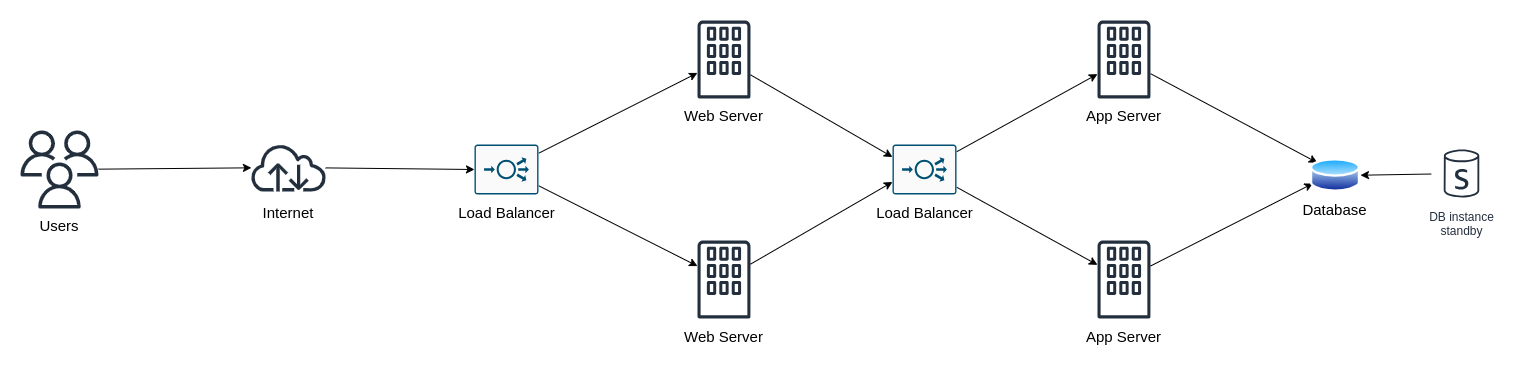

The diagram above was exported from draw.io. Its source (the exported page's mxGraphModel, read from the mxfile embedded in the PNG):
<mxGraphModel dx="2100" dy="910" grid="0" gridSize="10" guides="1" tooltips="1" connect="1" arrows="1" fold="1" page="0" pageScale="1" pageWidth="1100" pageHeight="850" math="0" shadow="0">
  <root>
    <mxCell id="0" />
    <mxCell id="1" parent="0" />
    <mxCell id="hM5JZE4lfXrw4nhIPeSp-21" style="edgeStyle=none;rounded=0;orthogonalLoop=1;jettySize=auto;html=1;" edge="1" parent="1" source="hM5JZE4lfXrw4nhIPeSp-1" target="hM5JZE4lfXrw4nhIPeSp-2">
      <mxGeometry relative="1" as="geometry" />
    </mxCell>
    <mxCell id="hM5JZE4lfXrw4nhIPeSp-1" value="" style="sketch=0;outlineConnect=0;fontColor=#232F3E;gradientColor=none;fillColor=#232F3D;strokeColor=none;dashed=0;verticalLabelPosition=bottom;verticalAlign=top;align=center;html=1;fontSize=12;fontStyle=0;aspect=fixed;pointerEvents=1;shape=mxgraph.aws4.users;" vertex="1" parent="1">
      <mxGeometry x="-283" y="161" width="78" height="78" as="geometry" />
    </mxCell>
    <mxCell id="hM5JZE4lfXrw4nhIPeSp-2" value="" style="sketch=0;outlineConnect=0;fontColor=#232F3E;gradientColor=none;fillColor=#232F3D;strokeColor=none;dashed=0;verticalLabelPosition=bottom;verticalAlign=top;align=center;html=1;fontSize=12;fontStyle=0;aspect=fixed;pointerEvents=1;shape=mxgraph.aws4.internet;" vertex="1" parent="1">
      <mxGeometry x="-54" y="174" width="78" height="48" as="geometry" />
    </mxCell>
    <mxCell id="hM5JZE4lfXrw4nhIPeSp-26" style="edgeStyle=none;rounded=0;orthogonalLoop=1;jettySize=auto;html=1;" edge="1" parent="1" source="hM5JZE4lfXrw4nhIPeSp-3" target="hM5JZE4lfXrw4nhIPeSp-4">
      <mxGeometry relative="1" as="geometry" />
    </mxCell>
    <mxCell id="hM5JZE4lfXrw4nhIPeSp-27" style="edgeStyle=none;rounded=0;orthogonalLoop=1;jettySize=auto;html=1;" edge="1" parent="1" source="hM5JZE4lfXrw4nhIPeSp-3" target="hM5JZE4lfXrw4nhIPeSp-5">
      <mxGeometry relative="1" as="geometry" />
    </mxCell>
    <mxCell id="hM5JZE4lfXrw4nhIPeSp-3" value="" style="sketch=0;points=[[0.015,0.015,0],[0.985,0.015,0],[0.985,0.985,0],[0.015,0.985,0],[0.25,0,0],[0.5,0,0],[0.75,0,0],[1,0.25,0],[1,0.5,0],[1,0.75,0],[0.75,1,0],[0.5,1,0],[0.25,1,0],[0,0.75,0],[0,0.5,0],[0,0.25,0]];verticalLabelPosition=bottom;html=1;verticalAlign=top;aspect=fixed;align=center;pointerEvents=1;shape=mxgraph.cisco19.rect;prIcon=load_balancer;fillColor=#FAFAFA;strokeColor=#005073;" vertex="1" parent="1">
      <mxGeometry x="171" y="175" width="64" height="50" as="geometry" />
    </mxCell>
    <mxCell id="hM5JZE4lfXrw4nhIPeSp-4" value="" style="sketch=0;outlineConnect=0;fontColor=#232F3E;gradientColor=none;fillColor=#232F3D;strokeColor=none;dashed=0;verticalLabelPosition=bottom;verticalAlign=top;align=center;html=1;fontSize=12;fontStyle=0;aspect=fixed;pointerEvents=1;shape=mxgraph.aws4.corporate_data_center;" vertex="1" parent="1">
      <mxGeometry x="394" y="51" width="53" height="78" as="geometry" />
    </mxCell>
    <mxCell id="hM5JZE4lfXrw4nhIPeSp-5" value="" style="sketch=0;outlineConnect=0;fontColor=#232F3E;gradientColor=none;fillColor=#232F3D;strokeColor=none;dashed=0;verticalLabelPosition=bottom;verticalAlign=top;align=center;html=1;fontSize=12;fontStyle=0;aspect=fixed;pointerEvents=1;shape=mxgraph.aws4.corporate_data_center;" vertex="1" parent="1">
      <mxGeometry x="394" y="271" width="53" height="78" as="geometry" />
    </mxCell>
    <mxCell id="hM5JZE4lfXrw4nhIPeSp-30" style="edgeStyle=none;rounded=0;orthogonalLoop=1;jettySize=auto;html=1;" edge="1" parent="1" source="hM5JZE4lfXrw4nhIPeSp-6" target="hM5JZE4lfXrw4nhIPeSp-8">
      <mxGeometry relative="1" as="geometry" />
    </mxCell>
    <mxCell id="hM5JZE4lfXrw4nhIPeSp-31" style="edgeStyle=none;rounded=0;orthogonalLoop=1;jettySize=auto;html=1;" edge="1" parent="1" source="hM5JZE4lfXrw4nhIPeSp-6" target="hM5JZE4lfXrw4nhIPeSp-9">
      <mxGeometry relative="1" as="geometry" />
    </mxCell>
    <mxCell id="hM5JZE4lfXrw4nhIPeSp-6" value="" style="sketch=0;points=[[0.015,0.015,0],[0.985,0.015,0],[0.985,0.985,0],[0.015,0.985,0],[0.25,0,0],[0.5,0,0],[0.75,0,0],[1,0.25,0],[1,0.5,0],[1,0.75,0],[0.75,1,0],[0.5,1,0],[0.25,1,0],[0,0.75,0],[0,0.5,0],[0,0.25,0]];verticalLabelPosition=bottom;html=1;verticalAlign=top;aspect=fixed;align=center;pointerEvents=1;shape=mxgraph.cisco19.rect;prIcon=load_balancer;fillColor=#FAFAFA;strokeColor=#005073;" vertex="1" parent="1">
      <mxGeometry x="589" y="175" width="64" height="50" as="geometry" />
    </mxCell>
    <mxCell id="hM5JZE4lfXrw4nhIPeSp-32" style="edgeStyle=none;rounded=0;orthogonalLoop=1;jettySize=auto;html=1;entryX=0;entryY=0;entryDx=0;entryDy=0;" edge="1" parent="1" source="hM5JZE4lfXrw4nhIPeSp-8" target="hM5JZE4lfXrw4nhIPeSp-10">
      <mxGeometry relative="1" as="geometry" />
    </mxCell>
    <mxCell id="hM5JZE4lfXrw4nhIPeSp-8" value="" style="sketch=0;outlineConnect=0;fontColor=#232F3E;gradientColor=none;fillColor=#232F3D;strokeColor=none;dashed=0;verticalLabelPosition=bottom;verticalAlign=top;align=center;html=1;fontSize=12;fontStyle=0;aspect=fixed;pointerEvents=1;shape=mxgraph.aws4.corporate_data_center;" vertex="1" parent="1">
      <mxGeometry x="794" y="51" width="53" height="78" as="geometry" />
    </mxCell>
    <mxCell id="hM5JZE4lfXrw4nhIPeSp-33" style="edgeStyle=none;rounded=0;orthogonalLoop=1;jettySize=auto;html=1;entryX=0;entryY=0.75;entryDx=0;entryDy=0;" edge="1" parent="1" source="hM5JZE4lfXrw4nhIPeSp-9" target="hM5JZE4lfXrw4nhIPeSp-10">
      <mxGeometry relative="1" as="geometry" />
    </mxCell>
    <mxCell id="hM5JZE4lfXrw4nhIPeSp-9" value="" style="sketch=0;outlineConnect=0;fontColor=#232F3E;gradientColor=none;fillColor=#232F3D;strokeColor=none;dashed=0;verticalLabelPosition=bottom;verticalAlign=top;align=center;html=1;fontSize=12;fontStyle=0;aspect=fixed;pointerEvents=1;shape=mxgraph.aws4.corporate_data_center;" vertex="1" parent="1">
      <mxGeometry x="794" y="271" width="53" height="78" as="geometry" />
    </mxCell>
    <mxCell id="hM5JZE4lfXrw4nhIPeSp-10" value="" style="image;aspect=fixed;perimeter=ellipsePerimeter;html=1;align=center;shadow=0;dashed=0;spacingTop=3;image=img/lib/active_directory/database.svg;" vertex="1" parent="1">
      <mxGeometry x="1007" y="187.5" width="50" height="37" as="geometry" />
    </mxCell>
    <mxCell id="hM5JZE4lfXrw4nhIPeSp-34" style="edgeStyle=none;rounded=0;orthogonalLoop=1;jettySize=auto;html=1;" edge="1" parent="1" source="hM5JZE4lfXrw4nhIPeSp-11" target="hM5JZE4lfXrw4nhIPeSp-10">
      <mxGeometry relative="1" as="geometry" />
    </mxCell>
    <mxCell id="hM5JZE4lfXrw4nhIPeSp-11" value="DB instance&#10;standby" style="sketch=0;outlineConnect=0;fontColor=#232F3E;gradientColor=none;strokeColor=#232F3E;fillColor=#ffffff;dashed=0;verticalLabelPosition=bottom;verticalAlign=top;align=center;html=1;fontSize=12;fontStyle=0;aspect=fixed;shape=mxgraph.aws4.resourceIcon;resIcon=mxgraph.aws4.db_instance_standby;" vertex="1" parent="1">
      <mxGeometry x="1128" y="174" width="60" height="60" as="geometry" />
    </mxCell>
    <mxCell id="hM5JZE4lfXrw4nhIPeSp-12" value="&lt;font style=&quot;font-size: 15px;&quot;&gt;Users&lt;/font&gt;" style="text;html=1;align=center;verticalAlign=middle;whiteSpace=wrap;rounded=0;" vertex="1" parent="1">
      <mxGeometry x="-274" y="241" width="60" height="30" as="geometry" />
    </mxCell>
    <mxCell id="hM5JZE4lfXrw4nhIPeSp-13" value="&lt;font style=&quot;font-size: 15px;&quot;&gt;Internet&lt;/font&gt;" style="text;html=1;align=center;verticalAlign=middle;whiteSpace=wrap;rounded=0;" vertex="1" parent="1">
      <mxGeometry x="-45" y="228" width="60" height="30" as="geometry" />
    </mxCell>
    <mxCell id="hM5JZE4lfXrw4nhIPeSp-14" value="&lt;font style=&quot;font-size: 15px;&quot;&gt;Load Balancer&lt;/font&gt;" style="text;html=1;align=center;verticalAlign=middle;whiteSpace=wrap;rounded=0;" vertex="1" parent="1">
      <mxGeometry x="152.5" y="228" width="101" height="30" as="geometry" />
    </mxCell>
    <mxCell id="hM5JZE4lfXrw4nhIPeSp-15" value="&lt;font style=&quot;font-size: 15px;&quot;&gt;Web Server&lt;/font&gt;" style="text;html=1;align=center;verticalAlign=middle;whiteSpace=wrap;rounded=0;" vertex="1" parent="1">
      <mxGeometry x="370" y="131" width="101" height="30" as="geometry" />
    </mxCell>
    <mxCell id="hM5JZE4lfXrw4nhIPeSp-16" value="&lt;font style=&quot;font-size: 15px;&quot;&gt;Web Server&lt;/font&gt;" style="text;html=1;align=center;verticalAlign=middle;whiteSpace=wrap;rounded=0;" vertex="1" parent="1">
      <mxGeometry x="370" y="352" width="101" height="30" as="geometry" />
    </mxCell>
    <mxCell id="hM5JZE4lfXrw4nhIPeSp-17" value="&lt;font style=&quot;font-size: 15px;&quot;&gt;Load Balancer&lt;/font&gt;" style="text;html=1;align=center;verticalAlign=middle;whiteSpace=wrap;rounded=0;" vertex="1" parent="1">
      <mxGeometry x="570.5" y="228" width="101" height="30" as="geometry" />
    </mxCell>
    <mxCell id="hM5JZE4lfXrw4nhIPeSp-18" value="&lt;font style=&quot;font-size: 15px;&quot;&gt;App Server&lt;/font&gt;" style="text;html=1;align=center;verticalAlign=middle;whiteSpace=wrap;rounded=0;" vertex="1" parent="1">
      <mxGeometry x="770" y="131" width="101" height="30" as="geometry" />
    </mxCell>
    <mxCell id="hM5JZE4lfXrw4nhIPeSp-19" value="&lt;font style=&quot;font-size: 15px;&quot;&gt;App Server&lt;/font&gt;" style="text;html=1;align=center;verticalAlign=middle;whiteSpace=wrap;rounded=0;" vertex="1" parent="1">
      <mxGeometry x="770" y="352" width="101" height="30" as="geometry" />
    </mxCell>
    <mxCell id="hM5JZE4lfXrw4nhIPeSp-20" value="&lt;font style=&quot;font-size: 15px;&quot;&gt;Database&lt;/font&gt;" style="text;html=1;align=center;verticalAlign=middle;whiteSpace=wrap;rounded=0;" vertex="1" parent="1">
      <mxGeometry x="981.5" y="224.5" width="101" height="30" as="geometry" />
    </mxCell>
    <mxCell id="hM5JZE4lfXrw4nhIPeSp-22" style="edgeStyle=none;rounded=0;orthogonalLoop=1;jettySize=auto;html=1;entryX=0;entryY=0.5;entryDx=0;entryDy=0;entryPerimeter=0;" edge="1" parent="1" source="hM5JZE4lfXrw4nhIPeSp-2" target="hM5JZE4lfXrw4nhIPeSp-3">
      <mxGeometry relative="1" as="geometry" />
    </mxCell>
    <mxCell id="hM5JZE4lfXrw4nhIPeSp-28" style="edgeStyle=none;rounded=0;orthogonalLoop=1;jettySize=auto;html=1;entryX=0;entryY=0.25;entryDx=0;entryDy=0;entryPerimeter=0;" edge="1" parent="1" source="hM5JZE4lfXrw4nhIPeSp-4" target="hM5JZE4lfXrw4nhIPeSp-6">
      <mxGeometry relative="1" as="geometry" />
    </mxCell>
    <mxCell id="hM5JZE4lfXrw4nhIPeSp-29" style="edgeStyle=none;rounded=0;orthogonalLoop=1;jettySize=auto;html=1;entryX=0;entryY=0.75;entryDx=0;entryDy=0;entryPerimeter=0;" edge="1" parent="1" source="hM5JZE4lfXrw4nhIPeSp-5" target="hM5JZE4lfXrw4nhIPeSp-6">
      <mxGeometry relative="1" as="geometry" />
    </mxCell>
  </root>
</mxGraphModel>